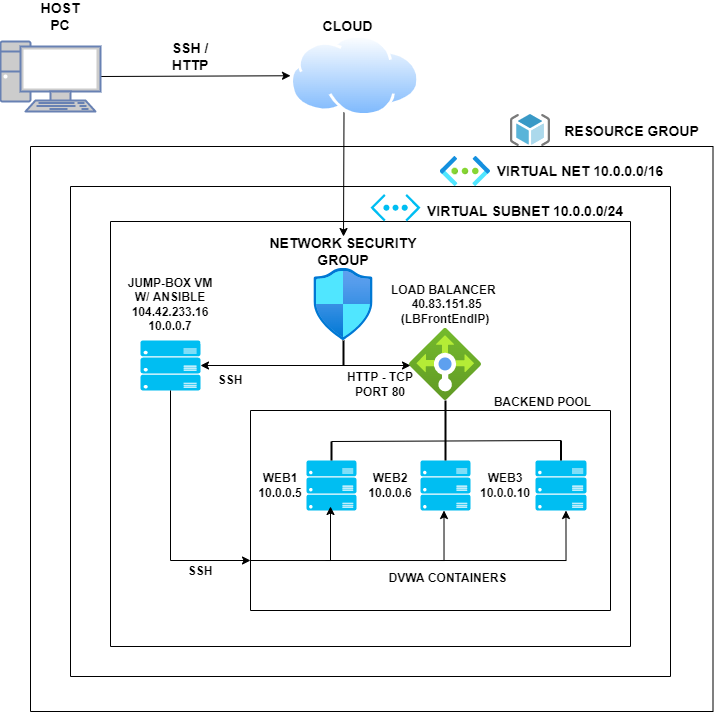

The diagram above was exported from draw.io. Its source (the exported page's mxGraphModel, read from the mxfile embedded in the PNG):
<mxGraphModel dx="1450" dy="774" grid="1" gridSize="10" guides="1" tooltips="1" connect="1" arrows="1" fold="1" page="1" pageScale="1" pageWidth="850" pageHeight="1100" math="0" shadow="0">
  <root>
    <mxCell id="0" />
    <mxCell id="1" parent="0" />
    <mxCell id="tqiJ8vMAlEpovkjsrkEp-17" style="edgeStyle=none;rounded=0;orthogonalLoop=1;jettySize=auto;html=1;exitX=1;exitY=0.5;exitDx=0;exitDy=0;exitPerimeter=0;fontSize=14;entryX=0;entryY=0.5;entryDx=0;entryDy=0;" edge="1" parent="1" source="tqiJ8vMAlEpovkjsrkEp-1" target="tqiJ8vMAlEpovkjsrkEp-105">
      <mxGeometry relative="1" as="geometry">
        <mxPoint x="377.50000000000205" y="164.99999999999977" as="targetPoint" />
      </mxGeometry>
    </mxCell>
    <mxCell id="tqiJ8vMAlEpovkjsrkEp-1" value="" style="fontColor=#0066CC;verticalAlign=top;verticalLabelPosition=bottom;labelPosition=center;align=center;html=1;outlineConnect=0;fillColor=#CCCCCC;strokeColor=#6881B3;gradientColor=none;gradientDirection=north;strokeWidth=2;shape=mxgraph.networks.pc;" vertex="1" parent="1">
      <mxGeometry x="100" y="130" width="100" height="70" as="geometry" />
    </mxCell>
    <mxCell id="tqiJ8vMAlEpovkjsrkEp-18" style="edgeStyle=none;rounded=0;orthogonalLoop=1;jettySize=auto;html=1;exitX=0.55;exitY=0.95;exitDx=0;exitDy=0;exitPerimeter=0;fontSize=14;entryX=0.5;entryY=0;entryDx=0;entryDy=0;" edge="1" parent="1" target="tqiJ8vMAlEpovkjsrkEp-29">
      <mxGeometry relative="1" as="geometry">
        <mxPoint x="446" y="300" as="targetPoint" />
        <mxPoint x="443.4999999999998" y="200.99999999999977" as="sourcePoint" />
      </mxGeometry>
    </mxCell>
    <mxCell id="tqiJ8vMAlEpovkjsrkEp-5" value="&lt;b&gt;&lt;font style=&quot;font-size: 14px&quot;&gt;SSH / HTTP&lt;/font&gt;&lt;/b&gt;" style="text;html=1;strokeColor=none;fillColor=none;align=center;verticalAlign=middle;whiteSpace=wrap;rounded=0;" vertex="1" parent="1">
      <mxGeometry x="260" y="130" width="60" height="30" as="geometry" />
    </mxCell>
    <mxCell id="tqiJ8vMAlEpovkjsrkEp-6" value="&lt;span style=&quot;font-size: 14px&quot;&gt;&lt;b&gt;HOST PC&lt;/b&gt;&lt;/span&gt;" style="text;html=1;strokeColor=none;fillColor=none;align=center;verticalAlign=middle;whiteSpace=wrap;rounded=0;" vertex="1" parent="1">
      <mxGeometry x="130" y="90" width="60" height="30" as="geometry" />
    </mxCell>
    <mxCell id="tqiJ8vMAlEpovkjsrkEp-7" value="&lt;span style=&quot;font-size: 14px&quot;&gt;&lt;b&gt;CLOUD&lt;/b&gt;&lt;/span&gt;" style="text;html=1;strokeColor=none;fillColor=none;align=center;verticalAlign=middle;whiteSpace=wrap;rounded=0;" vertex="1" parent="1">
      <mxGeometry x="410" y="100" width="75" height="30" as="geometry" />
    </mxCell>
    <mxCell id="tqiJ8vMAlEpovkjsrkEp-8" style="edgeStyle=none;rounded=0;orthogonalLoop=1;jettySize=auto;html=1;exitX=0.5;exitY=1;exitDx=0;exitDy=0;fontSize=14;" edge="1" parent="1" source="tqiJ8vMAlEpovkjsrkEp-7" target="tqiJ8vMAlEpovkjsrkEp-7">
      <mxGeometry relative="1" as="geometry" />
    </mxCell>
    <mxCell id="tqiJ8vMAlEpovkjsrkEp-14" value="" style="swimlane;startSize=0;fontSize=14;" vertex="1" parent="1">
      <mxGeometry x="130" y="235" width="682.5" height="565" as="geometry" />
    </mxCell>
    <mxCell id="tqiJ8vMAlEpovkjsrkEp-22" value="" style="swimlane;startSize=0;fontSize=14;" vertex="1" parent="tqiJ8vMAlEpovkjsrkEp-14">
      <mxGeometry x="40" y="40" width="600" height="490" as="geometry" />
    </mxCell>
    <mxCell id="tqiJ8vMAlEpovkjsrkEp-24" value="" style="swimlane;startSize=0;fontSize=14;" vertex="1" parent="tqiJ8vMAlEpovkjsrkEp-22">
      <mxGeometry x="40" y="35" width="520" height="425" as="geometry">
        <mxRectangle x="80" y="40" width="50" height="40" as="alternateBounds" />
      </mxGeometry>
    </mxCell>
    <mxCell id="tqiJ8vMAlEpovkjsrkEp-27" value="" style="aspect=fixed;html=1;points=[];align=center;image;fontSize=12;image=img/lib/azure2/networking/Network_Security_Groups.svg;" vertex="1" parent="tqiJ8vMAlEpovkjsrkEp-24">
      <mxGeometry x="203.35" y="47" width="59.3" height="72" as="geometry" />
    </mxCell>
    <mxCell id="tqiJ8vMAlEpovkjsrkEp-29" value="&lt;span style=&quot;font-size: 14px&quot;&gt;&lt;b&gt;NETWORK SECURITY GROUP&lt;/b&gt;&lt;/span&gt;" style="text;html=1;strokeColor=none;fillColor=none;align=center;verticalAlign=middle;whiteSpace=wrap;rounded=0;" vertex="1" parent="tqiJ8vMAlEpovkjsrkEp-24">
      <mxGeometry x="136" y="15" width="194" height="30" as="geometry" />
    </mxCell>
    <mxCell id="tqiJ8vMAlEpovkjsrkEp-30" value="" style="aspect=fixed;html=1;points=[];align=center;image;fontSize=12;image=img/lib/azure2/networking/Load_Balancers.svg;" vertex="1" parent="tqiJ8vMAlEpovkjsrkEp-24">
      <mxGeometry x="299" y="107" width="72" height="72" as="geometry" />
    </mxCell>
    <mxCell id="tqiJ8vMAlEpovkjsrkEp-34" value="" style="verticalLabelPosition=bottom;html=1;verticalAlign=top;align=center;strokeColor=none;fillColor=#00BEF2;shape=mxgraph.azure.server_rack;fontSize=14;" vertex="1" parent="tqiJ8vMAlEpovkjsrkEp-24">
      <mxGeometry x="196" y="239" width="50" height="50" as="geometry" />
    </mxCell>
    <mxCell id="tqiJ8vMAlEpovkjsrkEp-37" value="" style="verticalLabelPosition=bottom;html=1;verticalAlign=top;align=center;strokeColor=none;fillColor=#00BEF2;shape=mxgraph.azure.server_rack;fontSize=14;" vertex="1" parent="tqiJ8vMAlEpovkjsrkEp-24">
      <mxGeometry x="30" y="119" width="60" height="50" as="geometry" />
    </mxCell>
    <mxCell id="tqiJ8vMAlEpovkjsrkEp-35" value="" style="verticalLabelPosition=bottom;html=1;verticalAlign=top;align=center;strokeColor=none;fillColor=#00BEF2;shape=mxgraph.azure.server_rack;fontSize=14;" vertex="1" parent="tqiJ8vMAlEpovkjsrkEp-24">
      <mxGeometry x="310" y="239" width="50" height="50" as="geometry" />
    </mxCell>
    <mxCell id="tqiJ8vMAlEpovkjsrkEp-46" value="" style="line;strokeWidth=2;direction=south;html=1;fontSize=14;" vertex="1" parent="tqiJ8vMAlEpovkjsrkEp-24">
      <mxGeometry x="330" y="179" width="10" height="60" as="geometry" />
    </mxCell>
    <mxCell id="tqiJ8vMAlEpovkjsrkEp-48" value="" style="line;strokeWidth=2;direction=south;html=1;fontSize=14;" vertex="1" parent="tqiJ8vMAlEpovkjsrkEp-24">
      <mxGeometry x="216" y="220" width="10" height="19" as="geometry" />
    </mxCell>
    <mxCell id="tqiJ8vMAlEpovkjsrkEp-56" value="" style="endArrow=none;html=1;rounded=0;fontSize=14;entryX=0;entryY=0.5;entryDx=0;entryDy=0;entryPerimeter=0;exitX=0;exitY=0.5;exitDx=0;exitDy=0;exitPerimeter=0;" edge="1" parent="tqiJ8vMAlEpovkjsrkEp-24" source="tqiJ8vMAlEpovkjsrkEp-48" target="tqiJ8vMAlEpovkjsrkEp-53">
      <mxGeometry width="50" height="50" relative="1" as="geometry">
        <mxPoint x="220" y="199" as="sourcePoint" />
        <mxPoint x="270" y="149" as="targetPoint" />
      </mxGeometry>
    </mxCell>
    <mxCell id="tqiJ8vMAlEpovkjsrkEp-26" value="" style="swimlane;startSize=0;fontSize=14;" vertex="1" parent="tqiJ8vMAlEpovkjsrkEp-24">
      <mxGeometry x="140" y="189" width="360" height="200" as="geometry" />
    </mxCell>
    <mxCell id="tqiJ8vMAlEpovkjsrkEp-90" value="" style="edgeStyle=segmentEdgeStyle;endArrow=classic;html=1;rounded=0;fontSize=12;exitX=0;exitY=0.75;exitDx=0;exitDy=0;" edge="1" parent="tqiJ8vMAlEpovkjsrkEp-26" source="tqiJ8vMAlEpovkjsrkEp-26">
      <mxGeometry width="50" height="50" relative="1" as="geometry">
        <mxPoint x="42.5" y="150" as="sourcePoint" />
        <mxPoint x="80" y="96" as="targetPoint" />
        <Array as="points">
          <mxPoint x="80" y="150" />
          <mxPoint x="80" y="100" />
        </Array>
      </mxGeometry>
    </mxCell>
    <mxCell id="tqiJ8vMAlEpovkjsrkEp-91" value="" style="edgeStyle=segmentEdgeStyle;endArrow=classic;html=1;rounded=0;fontSize=12;" edge="1" parent="tqiJ8vMAlEpovkjsrkEp-26">
      <mxGeometry width="50" height="50" relative="1" as="geometry">
        <mxPoint x="75" y="150" as="sourcePoint" />
        <mxPoint x="193.5000000000001" y="100" as="targetPoint" />
      </mxGeometry>
    </mxCell>
    <mxCell id="tqiJ8vMAlEpovkjsrkEp-93" value="" style="edgeStyle=segmentEdgeStyle;endArrow=classic;html=1;rounded=0;fontSize=12;" edge="1" parent="tqiJ8vMAlEpovkjsrkEp-26">
      <mxGeometry width="50" height="50" relative="1" as="geometry">
        <mxPoint x="190" y="150" as="sourcePoint" />
        <mxPoint x="315.48" y="100" as="targetPoint" />
      </mxGeometry>
    </mxCell>
    <mxCell id="tqiJ8vMAlEpovkjsrkEp-36" value="" style="verticalLabelPosition=bottom;html=1;verticalAlign=top;align=center;strokeColor=none;fillColor=#00BEF2;shape=mxgraph.azure.server_rack;fontSize=14;" vertex="1" parent="tqiJ8vMAlEpovkjsrkEp-26">
      <mxGeometry x="285" y="50" width="51" height="50" as="geometry" />
    </mxCell>
    <mxCell id="tqiJ8vMAlEpovkjsrkEp-53" value="" style="line;strokeWidth=2;direction=south;html=1;fontSize=14;" vertex="1" parent="tqiJ8vMAlEpovkjsrkEp-26">
      <mxGeometry x="305.5" y="30" width="10" height="20" as="geometry" />
    </mxCell>
    <mxCell id="tqiJ8vMAlEpovkjsrkEp-97" value="&lt;b&gt;DVWA CONTAINERS&lt;/b&gt;" style="text;html=1;strokeColor=none;fillColor=none;align=center;verticalAlign=middle;whiteSpace=wrap;rounded=0;" vertex="1" parent="tqiJ8vMAlEpovkjsrkEp-26">
      <mxGeometry x="130" y="156" width="135" height="23" as="geometry" />
    </mxCell>
    <mxCell id="tqiJ8vMAlEpovkjsrkEp-98" value="&lt;b&gt;&lt;font style=&quot;font-size: 12px&quot;&gt;WEB1 10.0.0.5&lt;/font&gt;&lt;/b&gt;" style="text;html=1;strokeColor=none;fillColor=none;align=center;verticalAlign=middle;whiteSpace=wrap;rounded=0;" vertex="1" parent="tqiJ8vMAlEpovkjsrkEp-26">
      <mxGeometry y="60" width="60" height="30" as="geometry" />
    </mxCell>
    <mxCell id="tqiJ8vMAlEpovkjsrkEp-100" value="&lt;b&gt;&lt;font style=&quot;font-size: 12px&quot;&gt;WEB3 10.0.0.10&lt;/font&gt;&lt;/b&gt;" style="text;html=1;strokeColor=none;fillColor=none;align=center;verticalAlign=middle;whiteSpace=wrap;rounded=0;" vertex="1" parent="tqiJ8vMAlEpovkjsrkEp-26">
      <mxGeometry x="225" y="60" width="60" height="30" as="geometry" />
    </mxCell>
    <mxCell id="tqiJ8vMAlEpovkjsrkEp-99" value="&lt;b&gt;&lt;font style=&quot;font-size: 12px&quot;&gt;WEB2 10.0.0.6&lt;/font&gt;&lt;/b&gt;" style="text;html=1;strokeColor=none;fillColor=none;align=center;verticalAlign=middle;whiteSpace=wrap;rounded=0;" vertex="1" parent="tqiJ8vMAlEpovkjsrkEp-26">
      <mxGeometry x="110" y="60" width="60" height="30" as="geometry" />
    </mxCell>
    <mxCell id="tqiJ8vMAlEpovkjsrkEp-73" value="&lt;b&gt;&lt;font style=&quot;font-size: 12px&quot;&gt;SSH&lt;/font&gt;&lt;/b&gt;" style="text;html=1;strokeColor=none;fillColor=none;align=center;verticalAlign=middle;whiteSpace=wrap;rounded=0;" vertex="1" parent="tqiJ8vMAlEpovkjsrkEp-24">
      <mxGeometry x="90" y="144" width="60" height="30" as="geometry" />
    </mxCell>
    <mxCell id="tqiJ8vMAlEpovkjsrkEp-81" style="edgeStyle=none;rounded=0;orthogonalLoop=1;jettySize=auto;html=1;exitX=1;exitY=0.5;exitDx=0;exitDy=0;exitPerimeter=0;entryX=1;entryY=0.5;entryDx=0;entryDy=0;entryPerimeter=0;fontSize=14;" edge="1" parent="tqiJ8vMAlEpovkjsrkEp-24" source="tqiJ8vMAlEpovkjsrkEp-75" target="tqiJ8vMAlEpovkjsrkEp-37">
      <mxGeometry relative="1" as="geometry" />
    </mxCell>
    <mxCell id="tqiJ8vMAlEpovkjsrkEp-75" value="" style="line;strokeWidth=2;direction=south;html=1;fontSize=14;" vertex="1" parent="tqiJ8vMAlEpovkjsrkEp-24">
      <mxGeometry x="228" y="119" width="10" height="25" as="geometry" />
    </mxCell>
    <mxCell id="tqiJ8vMAlEpovkjsrkEp-77" value="&lt;b&gt;&lt;font style=&quot;font-size: 12px&quot;&gt;HTTP - TCP PORT 80&lt;/font&gt;&lt;/b&gt;" style="text;html=1;strokeColor=none;fillColor=none;align=center;verticalAlign=middle;whiteSpace=wrap;rounded=0;" vertex="1" parent="tqiJ8vMAlEpovkjsrkEp-24">
      <mxGeometry x="230" y="147" width="80" height="32" as="geometry" />
    </mxCell>
    <mxCell id="tqiJ8vMAlEpovkjsrkEp-78" style="edgeStyle=none;rounded=0;orthogonalLoop=1;jettySize=auto;html=1;fontSize=14;" edge="1" parent="tqiJ8vMAlEpovkjsrkEp-24">
      <mxGeometry relative="1" as="geometry">
        <mxPoint x="230" y="144" as="sourcePoint" />
        <mxPoint x="300" y="144" as="targetPoint" />
      </mxGeometry>
    </mxCell>
    <mxCell id="tqiJ8vMAlEpovkjsrkEp-82" value="&lt;b&gt;LOAD BALANCER&amp;nbsp; &amp;nbsp;40.83.151.85 (LBFrontEndIP)&lt;/b&gt;" style="text;html=1;strokeColor=none;fillColor=none;align=center;verticalAlign=middle;whiteSpace=wrap;rounded=0;" vertex="1" parent="tqiJ8vMAlEpovkjsrkEp-24">
      <mxGeometry x="255" y="61.5" width="160" height="43" as="geometry" />
    </mxCell>
    <mxCell id="tqiJ8vMAlEpovkjsrkEp-83" value="&lt;b&gt;JUMP-BOX VM W/ ANSIBLE 104.42.233.16 10.0.0.7&lt;/b&gt;" style="text;html=1;strokeColor=none;fillColor=none;align=center;verticalAlign=middle;whiteSpace=wrap;rounded=0;" vertex="1" parent="tqiJ8vMAlEpovkjsrkEp-24">
      <mxGeometry x="10" y="54.5" width="100" height="57" as="geometry" />
    </mxCell>
    <mxCell id="tqiJ8vMAlEpovkjsrkEp-86" value="" style="endArrow=classic;html=1;rounded=0;fontSize=12;entryX=0;entryY=0.75;entryDx=0;entryDy=0;" edge="1" parent="tqiJ8vMAlEpovkjsrkEp-24" target="tqiJ8vMAlEpovkjsrkEp-26">
      <mxGeometry width="50" height="50" relative="1" as="geometry">
        <mxPoint x="60" y="169" as="sourcePoint" />
        <mxPoint x="110" y="119" as="targetPoint" />
        <Array as="points">
          <mxPoint x="60" y="339" />
        </Array>
      </mxGeometry>
    </mxCell>
    <mxCell id="tqiJ8vMAlEpovkjsrkEp-94" value="&lt;b&gt;&lt;font style=&quot;font-size: 12px&quot;&gt;SSH&lt;/font&gt;&lt;/b&gt;" style="text;html=1;strokeColor=none;fillColor=none;align=center;verticalAlign=middle;whiteSpace=wrap;rounded=0;" vertex="1" parent="tqiJ8vMAlEpovkjsrkEp-24">
      <mxGeometry x="60" y="335" width="60" height="30" as="geometry" />
    </mxCell>
    <mxCell id="tqiJ8vMAlEpovkjsrkEp-95" value="&lt;b&gt;BACKEND POOL&lt;/b&gt;" style="text;html=1;strokeColor=none;fillColor=none;align=center;verticalAlign=middle;whiteSpace=wrap;rounded=0;" vertex="1" parent="tqiJ8vMAlEpovkjsrkEp-24">
      <mxGeometry x="365" y="169" width="135" height="23" as="geometry" />
    </mxCell>
    <mxCell id="tqiJ8vMAlEpovkjsrkEp-40" style="edgeStyle=none;rounded=0;orthogonalLoop=1;jettySize=auto;html=1;exitX=0.5;exitY=1;exitDx=0;exitDy=0;fontSize=14;" edge="1" parent="tqiJ8vMAlEpovkjsrkEp-22">
      <mxGeometry relative="1" as="geometry">
        <mxPoint x="295" y="519" as="sourcePoint" />
        <mxPoint x="295" y="519" as="targetPoint" />
      </mxGeometry>
    </mxCell>
    <mxCell id="tqiJ8vMAlEpovkjsrkEp-25" value="&lt;span style=&quot;font-size: 14px&quot;&gt;&lt;b&gt;VIRTUAL SUBNET 10.0.0.0/24&lt;/b&gt;&lt;/span&gt;" style="text;html=1;strokeColor=none;fillColor=none;align=center;verticalAlign=middle;whiteSpace=wrap;rounded=0;" vertex="1" parent="tqiJ8vMAlEpovkjsrkEp-22">
      <mxGeometry x="350" y="10" width="210" height="30" as="geometry" />
    </mxCell>
    <mxCell id="tqiJ8vMAlEpovkjsrkEp-103" value="" style="verticalLabelPosition=bottom;html=1;verticalAlign=top;align=center;strokeColor=none;fillColor=#00BEF2;shape=mxgraph.azure.virtual_network;pointerEvents=1;fontSize=12;" vertex="1" parent="tqiJ8vMAlEpovkjsrkEp-22">
      <mxGeometry x="300" y="7.5" width="50" height="27.500000000000004" as="geometry" />
    </mxCell>
    <mxCell id="tqiJ8vMAlEpovkjsrkEp-23" value="&lt;span style=&quot;font-size: 14px&quot;&gt;&lt;b&gt;VIRTUAL NET 10.0.0.0/16&lt;/b&gt;&lt;/span&gt;" style="text;html=1;strokeColor=none;fillColor=none;align=center;verticalAlign=middle;whiteSpace=wrap;rounded=0;" vertex="1" parent="tqiJ8vMAlEpovkjsrkEp-14">
      <mxGeometry x="460" y="10" width="180" height="30" as="geometry" />
    </mxCell>
    <mxCell id="tqiJ8vMAlEpovkjsrkEp-32" value="" style="aspect=fixed;html=1;points=[];align=center;image;fontSize=12;image=img/lib/azure2/networking/Virtual_Networks.svg;" vertex="1" parent="tqiJ8vMAlEpovkjsrkEp-14">
      <mxGeometry x="409.75" y="10" width="50.25" height="30" as="geometry" />
    </mxCell>
    <mxCell id="tqiJ8vMAlEpovkjsrkEp-21" value="&lt;span style=&quot;font-size: 14px&quot;&gt;&lt;b&gt;RESOURCE GROUP&lt;/b&gt;&lt;/span&gt;" style="text;html=1;strokeColor=none;fillColor=none;align=center;verticalAlign=middle;whiteSpace=wrap;rounded=0;" vertex="1" parent="1">
      <mxGeometry x="650" y="205" width="162.5" height="30" as="geometry" />
    </mxCell>
    <mxCell id="tqiJ8vMAlEpovkjsrkEp-104" value="" style="sketch=0;aspect=fixed;html=1;points=[];align=center;image;fontSize=12;image=img/lib/mscae/ResourceGroup.svg;" vertex="1" parent="1">
      <mxGeometry x="610" y="203" width="40" height="32" as="geometry" />
    </mxCell>
    <mxCell id="tqiJ8vMAlEpovkjsrkEp-105" value="" style="aspect=fixed;perimeter=ellipsePerimeter;html=1;align=center;shadow=0;dashed=0;spacingTop=3;image;image=img/lib/active_directory/internet_cloud.svg;fontSize=12;" vertex="1" parent="1">
      <mxGeometry x="390.01" y="123.5" width="129.37" height="81.5" as="geometry" />
    </mxCell>
  </root>
</mxGraphModel>